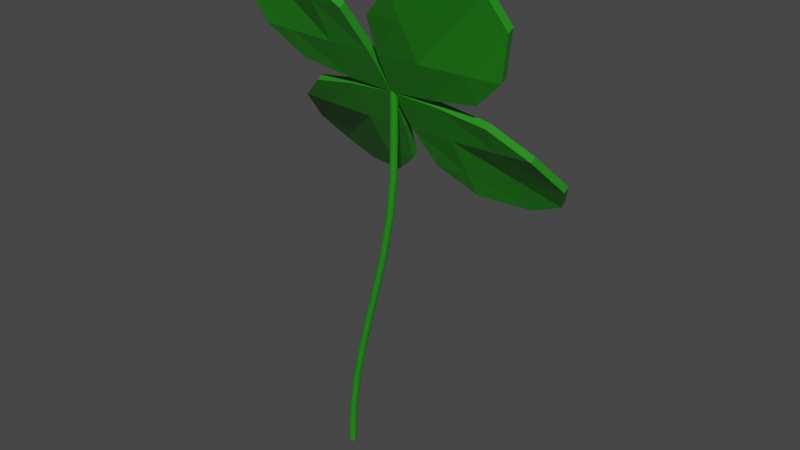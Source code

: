 # Source: Clover.blend  (saved by Blender 2.81.16; exported with 4.5.12 LTS)
import bpy
from mathutils import Matrix  # noqa: F401  (used for matrix-valued properties, if any)

bpy.ops.wm.read_factory_settings(use_empty=True)
scene = bpy.context.scene
scene.name = 'Scene'

# ---- collections
col_collection = bpy.data.collections.new('Collection'); scene.collection.children.link(col_collection)

# ---- materials (node trees are filled in below, after node groups)
mat_material = bpy.data.materials.new('Material')
mat_material.alpha_threshold = 0.0
mat_material.use_transparent_shadow = False
mat_material.line_color = (0.0, 0.0, 0.0, 1.0)

# ---- material node trees
mat_material.use_nodes = True; mat_material.node_tree.nodes.clear()
_N = mat_material.node_tree.nodes; _L = mat_material.node_tree.links
n0 = _N.new('ShaderNodeOutputMaterial'); n0.name = 'Material Output'; n0.location = (300, 300)
n1 = _N.new('ShaderNodeBsdfPrincipled'); n1.name = 'Principled BSDF'; n1.location = (10, 300)
n1.distribution = 'GGX'
n1.subsurface_method = 'BURLEY'
n1.inputs[0].default_value = (0.01745, 0.2462, 0.009549, 1.0)
n1.inputs[2].default_value = 0.4
n1.inputs[3].default_value = 1.45
n1.inputs[27].default_value = (0.0, 0.0, 0.0, 1.0)
n1.inputs[28].default_value = 1.0
_L.new(n1.outputs[0], n0.inputs[0])
n0.is_active_output = True

# ---- world
world_world = bpy.data.worlds.new('World'); scene.world = world_world
world_world.use_nodes = True; world_world.node_tree.nodes.clear()
_N = world_world.node_tree.nodes; _L = world_world.node_tree.links
n0 = _N.new('ShaderNodeOutputWorld'); n0.name = 'World Output'; n0.location = (300, 300)
n1 = _N.new('ShaderNodeBackground'); n1.name = 'Background'; n1.location = (10, 300)
n1.inputs[0].default_value = (0.05088, 0.05088, 0.05088, 1.0)
_L.new(n1.outputs[0], n0.inputs[0])
n0.is_active_output = True
world_world.color = (0.05088, 0.05088, 0.05088)
world_world.use_sun_shadow = False
world_world.sun_shadow_jitter_overblur = 0.0

# ---- meshes
me_cube = bpy.data.meshes.new('Cube')
me_cube.from_pydata([(0.9, 0.9, -4.251), (0.9, 0.9, -6.251), (0.0, 0.0, -1.0), (0.0, 0.0, 1.0), (0.3333, 0.9, 0.2045), (0.6667, 1.0, -2.857), (0.6667, 1.0, -4.857), (0.3333, 0.9, -1.796), (0.3333, 0.03, 1.0), (0.6667, 0.1, 1.0), (0.6667, 0.1, -1.0), (0.3333, 0.03, -1.0), (0.9, 0.3333, -1.796), (1.0, 0.6667, -4.857), (1.0, 0.6667, -2.857), (0.9, 0.3333, 0.2045), (0.1, 0.6667, -1.0), (0.03, 0.3333, -1.0), (0.1, 0.6667, 1.0), (0.03, 0.3333, 1.0), (0.3333, 0.6667, -1.469), (0.3333, 0.3333, -1.0), (0.6667, 0.6667, -4.102), (0.6667, 0.3333, -1.469), (0.6667, 0.6667, -2.102), (0.6667, 0.3333, 0.5306), (0.3333, 0.6667, 0.5306), (0.3333, 0.3333, 1.0)], [(2, 3)], [(6, 5, 0, 1), (27, 19, 3, 8), (9, 15, 25), (23, 12, 10), (15, 9, 10, 12), (17, 21, 11, 2), (21, 23, 10, 11), (17, 2, 11, 8, 3, 19), (8, 11, 10, 9), (25, 27, 8, 9), (7, 4, 5, 6), (5, 4, 26, 24), (24, 26, 27, 25), (0, 5, 24, 14), (14, 24, 25, 15), (18, 26, 4), (16, 17, 19, 18), (7, 6, 22, 20), (20, 22, 23, 21), (16, 7, 20), (16, 20, 21, 17), (6, 1, 13, 22), (22, 13, 12, 23), (1, 0, 14, 13), (13, 14, 15, 12), (16, 18, 4, 7), (26, 18, 19, 27)])
_uv = me_cube.uv_layers.new(name='UVMap')
_uv.uv.foreach_set('vector', [0.375, 0.4583, 0.625, 0.4583, 0.625, 0.5, 0.375, 0.5, 0.7083, 0.5833, 0.75, 0.5833, 0.75, 0.625, 0.7083, 0.625, 0.6667, 0.625, 0.625, 0.5833, 0.6667, 0.5833, 0.3333, 0.5833, 0.375, 0.5833, 0.3333, 0.625, 0.625, 0.5833, 0.6667, 0.625, 0.3333, 0.625, 0.375, 0.5833, 0.25, 0.5833, 0.2917, 0.5833, 0.2917, 0.625, 0.25, 0.625, 0.2917, 0.5833, 0.3333, 0.5833, 0.3333, 0.625, 0.2917, 0.625, 0.25, 0.5833, 0.25, 0.625, 0.2917, 0.625, 0.7083, 0.625, 0.75, 0.625, 0.75, 0.5833, 0.7083, 0.625, 0.2917, 0.625, 0.3333, 0.625, 0.6667, 0.625, 0.6667, 0.5833, 0.7083, 0.5833, 0.7083, 0.625, 0.6667, 0.625, 0.375, 0.4167, 0.625, 0.4167, 0.625, 0.4583, 0.375, 0.4583, 0.6667, 0.5, 0.7083, 0.5, 0.7083, 0.5417, 0.6667, 0.5417, 0.6667, 0.5417, 0.7083, 0.5417, 0.7083, 0.5833, 0.6667, 0.5833, 0.625, 0.5, 0.6667, 0.5, 0.6667, 0.5417, 0.625, 0.5417, 0.625, 0.5417, 0.6667, 0.5417, 0.6667, 0.5833, 0.625, 0.5833, 0.75, 0.5417, 0.7083, 0.5417, 0.7083, 0.5, 0.25, 0.5417, 0.25, 0.5833, 0.75, 0.5833, 0.75, 0.5417, 0.2917, 0.5, 0.3333, 0.5, 0.3333, 0.5417, 0.2917, 0.5417, 0.2917, 0.5417, 0.3333, 0.5417, 0.3333, 0.5833, 0.2917, 0.5833, 0.25, 0.5417, 0.2917, 0.5, 0.2917, 0.5417, 0.25, 0.5417, 0.2917, 0.5417, 0.2917, 0.5833, 0.25, 0.5833, 0.3333, 0.5, 0.375, 0.5, 0.375, 0.5417, 0.3333, 0.5417, 0.3333, 0.5417, 0.375, 0.5417, 0.375, 0.5833, 0.3333, 0.5833, 0.375, 0.5, 0.625, 0.5, 0.625, 0.5417, 0.375, 0.5417, 0.375, 0.5417, 0.625, 0.5417, 0.625, 0.5833, 0.375, 0.5833, 0.25, 0.5417, 0.75, 0.5417, 0.625, 0.4167, 0.375, 0.4167, 0.7083, 0.5417, 0.75, 0.5417, 0.75, 0.5833, 0.7083, 0.5833])
me_cube.materials.append(mat_material)
me_cube.use_remesh_preserve_volume = False
me_cube.use_remesh_preserve_attributes = False
me_cube.use_mirror_vertex_groups = False
me_cube.update()
me_cylinder = bpy.data.meshes.new('Cylinder')
me_cylinder.from_pydata([(-0.5427, 0.035, -1.335), (0.0, 0.035, 1.5), (-0.5358, 0.03433, -1.335), (0.006828, 0.03433, 1.5), (-0.5293, 0.03234, -1.335), (0.01339, 0.03234, 1.5), (-0.5232, 0.0291, -1.335), (0.01944, 0.0291, 1.5), (-0.5179, 0.02475, -1.335), (0.02475, 0.02475, 1.5), (-0.5136, 0.01944, -1.335), (0.0291, 0.01944, 1.5), (-0.5103, 0.01339, -1.335), (0.03234, 0.01339, 1.5), (-0.5083, 0.006828, -1.335), (0.03433, 0.006828, 1.5), (-0.5077, -1.723e-08, -1.335), (0.035, 2.642e-09, 1.5), (-0.5083, -0.006828, -1.335), (0.03433, -0.006828, 1.5), (-0.5103, -0.01339, -1.335), (0.03234, -0.01339, 1.5), (-0.5136, -0.01944, -1.335), (0.0291, -0.01944, 1.5), (-0.5179, -0.02475, -1.335), (0.02475, -0.02475, 1.5), (-0.5232, -0.0291, -1.335), (0.01944, -0.0291, 1.5), (-0.5293, -0.03234, -1.335), (0.01339, -0.03234, 1.5), (-0.5358, -0.03433, -1.335), (0.006828, -0.03433, 1.5), (-0.5427, -0.035, -1.335), (-1.14e-08, -0.035, 1.5), (-0.5495, -0.03433, -1.335), (-0.006828, -0.03433, 1.5), (-0.5561, -0.03234, -1.335), (-0.01339, -0.03234, 1.5), (-0.5621, -0.0291, -1.335), (-0.01944, -0.0291, 1.5), (-0.5674, -0.02475, -1.335), (-0.02475, -0.02475, 1.5), (-0.5718, -0.01944, -1.335), (-0.0291, -0.01944, 1.5), (-0.575, -0.01339, -1.335), (-0.03234, -0.01339, 1.5), (-0.577, -0.006828, -1.335), (-0.03433, -0.006828, 1.5), (-0.5777, 1.393e-08, -1.335), (-0.035, 3.38e-08, 1.5), (-0.577, 0.006828, -1.335), (-0.03433, 0.006828, 1.5), (-0.575, 0.01339, -1.335), (-0.03234, 0.01339, 1.5), (-0.5718, 0.01944, -1.335), (-0.0291, 0.01944, 1.5), (-0.5674, 0.02475, -1.335), (-0.02475, 0.02475, 1.5), (-0.5621, 0.0291, -1.335), (-0.01944, 0.0291, 1.5), (-0.5561, 0.03234, -1.335), (-0.01339, 0.03234, 1.5), (-0.5495, 0.03433, -1.335), (-0.006828, 0.03433, 1.5), (-0.5226, 0.035, -1.041), (-0.469, 0.035, -0.7577), (-0.392, 0.035, -0.481), (-0.3017, 0.035, -0.2084), (-0.2081, 0.035, 0.06316), (-0.1214, 0.035, 0.3368), (-0.05151, 0.035, 0.6156), (-0.008631, 0.035, 0.9026), (0.0, 0.035, 1.2), (0.006828, 0.03433, 1.2), (-0.001803, 0.03433, 0.9026), (-0.04468, 0.03433, 0.6156), (-0.1145, 0.03433, 0.3368), (-0.2013, 0.03433, 0.06316), (-0.2949, 0.03433, -0.2084), (-0.3852, 0.03433, -0.481), (-0.4622, 0.03433, -0.7577), (-0.5157, 0.03433, -1.041), (0.01339, 0.03234, 1.2), (0.004763, 0.03234, 0.9026), (-0.03811, 0.03234, 0.6156), (-0.108, 0.03234, 0.3368), (-0.1947, 0.03234, 0.06316), (-0.2883, 0.03234, -0.2084), (-0.3786, 0.03234, -0.481), (-0.4556, 0.03234, -0.7577), (-0.5092, 0.03234, -1.041), (0.01944, 0.0291, 1.2), (0.01081, 0.0291, 0.9026), (-0.03206, 0.0291, 0.6156), (-0.1019, 0.0291, 0.3368), (-0.1887, 0.0291, 0.06316), (-0.2822, 0.0291, -0.2084), (-0.3726, 0.0291, -0.481), (-0.4495, 0.0291, -0.7577), (-0.5031, 0.0291, -1.041), (0.02475, 0.02475, 1.2), (0.01612, 0.02475, 0.9026), (-0.02676, 0.02475, 0.6156), (-0.09661, 0.02475, 0.3368), (-0.1834, 0.02475, 0.06316), (-0.2769, 0.02475, -0.2084), (-0.3673, 0.02475, -0.481), (-0.4442, 0.02475, -0.7577), (-0.4978, 0.02475, -1.041), (0.0291, 0.01944, 1.2), (0.02047, 0.01944, 0.9026), (-0.02241, 0.01944, 0.6156), (-0.09226, 0.01944, 0.3368), (-0.179, 0.01944, 0.06316), (-0.2726, 0.01944, -0.2084), (-0.3629, 0.01944, -0.481), (-0.4399, 0.01944, -0.7577), (-0.4935, 0.01944, -1.041), (0.03234, 0.01339, 1.2), (0.0237, 0.01339, 0.9026), (-0.01917, 0.01339, 0.6156), (-0.08902, 0.01339, 0.3368), (-0.1758, 0.01339, 0.06316), (-0.2693, 0.01339, -0.2084), (-0.3597, 0.01339, -0.481), (-0.4367, 0.01339, -0.7577), (-0.4902, 0.01339, -1.041), (0.03433, 0.006828, 1.2), (0.0257, 0.006828, 0.9026), (-0.01718, 0.006828, 0.6156), (-0.08703, 0.006828, 0.3368), (-0.1738, 0.006828, 0.06316), (-0.2674, 0.006828, -0.2084), (-0.3577, 0.006828, -0.481), (-0.4347, 0.006828, -0.7577), (-0.4882, 0.006828, -1.041), (0.035, 2.642e-09, 1.2), (0.02637, 2.326e-09, 0.9026), (-0.01651, 7.567e-10, 0.6156), (-0.08636, -1.801e-09, 0.3368), (-0.1731, -4.977e-09, 0.06316), (-0.2667, -8.403e-09, -0.2084), (-0.357, -1.171e-08, -0.481), (-0.434, -1.453e-08, -0.7577), (-0.4876, -1.649e-08, -1.041), (0.03433, -0.006828, 1.2), (0.0257, -0.006828, 0.9026), (-0.01718, -0.006828, 0.6156), (-0.08703, -0.006828, 0.3368), (-0.1738, -0.006828, 0.06316), (-0.2674, -0.006828, -0.2084), (-0.3577, -0.006828, -0.481), (-0.4347, -0.006828, -0.7577), (-0.4882, -0.006828, -1.041), (0.03234, -0.01339, 1.2), (0.0237, -0.01339, 0.9026), (-0.01917, -0.01339, 0.6156), (-0.08902, -0.01339, 0.3368), (-0.1758, -0.01339, 0.06316), (-0.2693, -0.01339, -0.2084), (-0.3597, -0.01339, -0.481), (-0.4367, -0.01339, -0.7577), (-0.4902, -0.01339, -1.041), (0.0291, -0.01944, 1.2), (0.02047, -0.01944, 0.9026), (-0.02241, -0.01944, 0.6156), (-0.09226, -0.01944, 0.3368), (-0.179, -0.01944, 0.06316), (-0.2726, -0.01944, -0.2084), (-0.3629, -0.01944, -0.481), (-0.4399, -0.01944, -0.7577), (-0.4935, -0.01944, -1.041), (0.02475, -0.02475, 1.2), (0.01612, -0.02475, 0.9026), (-0.02676, -0.02475, 0.6156), (-0.09661, -0.02475, 0.3368), (-0.1834, -0.02475, 0.06316), (-0.2769, -0.02475, -0.2084), (-0.3673, -0.02475, -0.481), (-0.4442, -0.02475, -0.7577), (-0.4978, -0.02475, -1.041), (0.01944, -0.0291, 1.2), (0.01081, -0.0291, 0.9026), (-0.03206, -0.0291, 0.6156), (-0.1019, -0.0291, 0.3368), (-0.1887, -0.0291, 0.06316), (-0.2822, -0.0291, -0.2084), (-0.3726, -0.0291, -0.481), (-0.4495, -0.0291, -0.7577), (-0.5031, -0.0291, -1.041), (0.01339, -0.03234, 1.2), (0.004763, -0.03234, 0.9026), (-0.03811, -0.03234, 0.6156), (-0.108, -0.03234, 0.3368), (-0.1947, -0.03234, 0.06316), (-0.2883, -0.03234, -0.2084), (-0.3786, -0.03234, -0.481), (-0.4556, -0.03234, -0.7577), (-0.5092, -0.03234, -1.041), (0.006828, -0.03433, 1.2), (-0.001803, -0.03433, 0.9026), (-0.04468, -0.03433, 0.6156), (-0.1145, -0.03433, 0.3368), (-0.2013, -0.03433, 0.06316), (-0.2949, -0.03433, -0.2084), (-0.3852, -0.03433, -0.481), (-0.4622, -0.03433, -0.7577), (-0.5157, -0.03433, -1.041), (-1.14e-08, -0.035, 1.2), (-0.008631, -0.035, 0.9026), (-0.05151, -0.035, 0.6156), (-0.1214, -0.035, 0.3368), (-0.2081, -0.035, 0.06316), (-0.3017, -0.035, -0.2084), (-0.392, -0.035, -0.481), (-0.469, -0.035, -0.7577), (-0.5226, -0.035, -1.041), (-0.006828, -0.03433, 1.2), (-0.01546, -0.03433, 0.9026), (-0.05834, -0.03433, 0.6156), (-0.1282, -0.03433, 0.3368), (-0.2149, -0.03433, 0.06316), (-0.3085, -0.03433, -0.2084), (-0.3988, -0.03433, -0.481), (-0.4758, -0.03433, -0.7577), (-0.5294, -0.03433, -1.041), (-0.01339, -0.03234, 1.2), (-0.02203, -0.03234, 0.9026), (-0.0649, -0.03234, 0.6156), (-0.1348, -0.03234, 0.3368), (-0.2215, -0.03234, 0.06316), (-0.3151, -0.03234, -0.2084), (-0.4054, -0.03234, -0.481), (-0.4824, -0.03234, -0.7577), (-0.536, -0.03234, -1.041), (-0.01944, -0.0291, 1.2), (-0.02808, -0.0291, 0.9026), (-0.07095, -0.0291, 0.6156), (-0.1408, -0.0291, 0.3368), (-0.2276, -0.0291, 0.06316), (-0.3211, -0.0291, -0.2084), (-0.4114, -0.0291, -0.481), (-0.4884, -0.0291, -0.7577), (-0.542, -0.0291, -1.041), (-0.02475, -0.02475, 1.2), (-0.03338, -0.02475, 0.9026), (-0.07626, -0.02475, 0.6156), (-0.1461, -0.02475, 0.3368), (-0.2329, -0.02475, 0.06316), (-0.3264, -0.02475, -0.2084), (-0.4167, -0.02475, -0.481), (-0.4937, -0.02475, -0.7577), (-0.5473, -0.02475, -1.041), (-0.0291, -0.01944, 1.2), (-0.03773, -0.01944, 0.9026), (-0.08061, -0.01944, 0.6156), (-0.1505, -0.01944, 0.3368), (-0.2372, -0.01944, 0.06316), (-0.3308, -0.01944, -0.2084), (-0.4211, -0.01944, -0.481), (-0.4981, -0.01944, -0.7577), (-0.5517, -0.01944, -1.041), (-0.03234, -0.01339, 1.2), (-0.04097, -0.01339, 0.9026), (-0.08384, -0.01339, 0.6156), (-0.1537, -0.01339, 0.3368), (-0.2404, -0.01339, 0.06316), (-0.334, -0.01339, -0.2084), (-0.4243, -0.01339, -0.481), (-0.5013, -0.01339, -0.7577), (-0.5549, -0.01339, -1.041), (-0.03433, -0.006828, 1.2), (-0.04296, -0.006828, 0.9026), (-0.08583, -0.006828, 0.6156), (-0.1557, -0.006828, 0.3368), (-0.2424, -0.006828, 0.06316), (-0.336, -0.006828, -0.2084), (-0.4263, -0.006828, -0.481), (-0.5033, -0.006828, -0.7577), (-0.5569, -0.006828, -1.041), (-0.035, 3.38e-08, 1.2), (-0.04363, 3.348e-08, 0.9026), (-0.08651, 3.191e-08, 0.6156), (-0.1564, 2.935e-08, 0.3368), (-0.2431, 2.618e-08, 0.06316), (-0.3367, 2.275e-08, -0.2084), (-0.427, 1.944e-08, -0.481), (-0.504, 1.663e-08, -0.7577), (-0.5576, 1.466e-08, -1.041), (-0.03433, 0.006828, 1.2), (-0.04296, 0.006828, 0.9026), (-0.08583, 0.006828, 0.6156), (-0.1557, 0.006828, 0.3368), (-0.2424, 0.006828, 0.06316), (-0.336, 0.006828, -0.2084), (-0.4263, 0.006828, -0.481), (-0.5033, 0.006828, -0.7577), (-0.5569, 0.006828, -1.041), (-0.03234, 0.01339, 1.2), (-0.04097, 0.01339, 0.9026), (-0.08384, 0.01339, 0.6156), (-0.1537, 0.01339, 0.3368), (-0.2404, 0.01339, 0.06316), (-0.334, 0.01339, -0.2084), (-0.4243, 0.01339, -0.481), (-0.5013, 0.01339, -0.7577), (-0.5549, 0.01339, -1.041), (-0.0291, 0.01944, 1.2), (-0.03773, 0.01944, 0.9026), (-0.08061, 0.01944, 0.6156), (-0.1505, 0.01944, 0.3368), (-0.2372, 0.01944, 0.06316), (-0.3308, 0.01944, -0.2084), (-0.4211, 0.01944, -0.481), (-0.4981, 0.01944, -0.7577), (-0.5517, 0.01944, -1.041), (-0.02475, 0.02475, 1.2), (-0.03338, 0.02475, 0.9026), (-0.07626, 0.02475, 0.6156), (-0.1461, 0.02475, 0.3368), (-0.2329, 0.02475, 0.06316), (-0.3264, 0.02475, -0.2084), (-0.4167, 0.02475, -0.481), (-0.4937, 0.02475, -0.7577), (-0.5473, 0.02475, -1.041), (-0.01944, 0.0291, 1.2), (-0.02808, 0.0291, 0.9026), (-0.07095, 0.0291, 0.6156), (-0.1408, 0.0291, 0.3368), (-0.2276, 0.0291, 0.06316), (-0.3211, 0.0291, -0.2084), (-0.4114, 0.0291, -0.481), (-0.4884, 0.0291, -0.7577), (-0.542, 0.0291, -1.041), (-0.01339, 0.03234, 1.2), (-0.02203, 0.03234, 0.9026), (-0.0649, 0.03234, 0.6156), (-0.1348, 0.03234, 0.3368), (-0.2215, 0.03234, 0.06316), (-0.3151, 0.03234, -0.2084), (-0.4054, 0.03234, -0.481), (-0.4824, 0.03234, -0.7577), (-0.536, 0.03234, -1.041), (-0.006828, 0.03433, 1.2), (-0.01546, 0.03433, 0.9026), (-0.05834, 0.03433, 0.6156), (-0.1282, 0.03433, 0.3368), (-0.2149, 0.03433, 0.06316), (-0.3085, 0.03433, -0.2084), (-0.3988, 0.03433, -0.481), (-0.4758, 0.03433, -0.7577), (-0.5294, 0.03433, -1.041)], [], [(72, 1, 3, 73), (73, 3, 5, 82), (82, 5, 7, 91), (91, 7, 9, 100), (100, 9, 11, 109), (109, 11, 13, 118), (118, 13, 15, 127), (127, 15, 17, 136), (136, 17, 19, 145), (145, 19, 21, 154), (154, 21, 23, 163), (163, 23, 25, 172), (172, 25, 27, 181), (181, 27, 29, 190), (190, 29, 31, 199), (199, 31, 33, 208), (208, 33, 35, 217), (217, 35, 37, 226), (226, 37, 39, 235), (235, 39, 41, 244), (244, 41, 43, 253), (253, 43, 45, 262), (262, 45, 47, 271), (271, 47, 49, 280), (280, 49, 51, 289), (289, 51, 53, 298), (298, 53, 55, 307), (307, 55, 57, 316), (316, 57, 59, 325), (325, 59, 61, 334), (3, 1, 63, 61, 59, 57, 55, 53, 51, 49, 47, 45, 43, 41, 39, 37, 35, 33, 31, 29, 27, 25, 23, 21, 19, 17, 15, 13, 11, 9, 7, 5), (334, 61, 63, 343), (343, 63, 1, 72), (0, 2, 4, 6, 8, 10, 12, 14, 16, 18, 20, 22, 24, 26, 28, 30, 32, 34, 36, 38, 40, 42, 44, 46, 48, 50, 52, 54, 56, 58, 60, 62), (62, 351, 64, 0), (351, 350, 65, 64), (350, 349, 66, 65), (349, 348, 67, 66), (348, 347, 68, 67), (347, 346, 69, 68), (346, 345, 70, 69), (345, 344, 71, 70), (344, 343, 72, 71), (60, 342, 351, 62), (342, 341, 350, 351), (341, 340, 349, 350), (340, 339, 348, 349), (339, 338, 347, 348), (338, 337, 346, 347), (337, 336, 345, 346), (336, 335, 344, 345), (335, 334, 343, 344), (58, 333, 342, 60), (333, 332, 341, 342), (332, 331, 340, 341), (331, 330, 339, 340), (330, 329, 338, 339), (329, 328, 337, 338), (328, 327, 336, 337), (327, 326, 335, 336), (326, 325, 334, 335), (56, 324, 333, 58), (324, 323, 332, 333), (323, 322, 331, 332), (322, 321, 330, 331), (321, 320, 329, 330), (320, 319, 328, 329), (319, 318, 327, 328), (318, 317, 326, 327), (317, 316, 325, 326), (54, 315, 324, 56), (315, 314, 323, 324), (314, 313, 322, 323), (313, 312, 321, 322), (312, 311, 320, 321), (311, 310, 319, 320), (310, 309, 318, 319), (309, 308, 317, 318), (308, 307, 316, 317), (52, 306, 315, 54), (306, 305, 314, 315), (305, 304, 313, 314), (304, 303, 312, 313), (303, 302, 311, 312), (302, 301, 310, 311), (301, 300, 309, 310), (300, 299, 308, 309), (299, 298, 307, 308), (50, 297, 306, 52), (297, 296, 305, 306), (296, 295, 304, 305), (295, 294, 303, 304), (294, 293, 302, 303), (293, 292, 301, 302), (292, 291, 300, 301), (291, 290, 299, 300), (290, 289, 298, 299), (48, 288, 297, 50), (288, 287, 296, 297), (287, 286, 295, 296), (286, 285, 294, 295), (285, 284, 293, 294), (284, 283, 292, 293), (283, 282, 291, 292), (282, 281, 290, 291), (281, 280, 289, 290), (46, 279, 288, 48), (279, 278, 287, 288), (278, 277, 286, 287), (277, 276, 285, 286), (276, 275, 284, 285), (275, 274, 283, 284), (274, 273, 282, 283), (273, 272, 281, 282), (272, 271, 280, 281), (44, 270, 279, 46), (270, 269, 278, 279), (269, 268, 277, 278), (268, 267, 276, 277), (267, 266, 275, 276), (266, 265, 274, 275), (265, 264, 273, 274), (264, 263, 272, 273), (263, 262, 271, 272), (42, 261, 270, 44), (261, 260, 269, 270), (260, 259, 268, 269), (259, 258, 267, 268), (258, 257, 266, 267), (257, 256, 265, 266), (256, 255, 264, 265), (255, 254, 263, 264), (254, 253, 262, 263), (40, 252, 261, 42), (252, 251, 260, 261), (251, 250, 259, 260), (250, 249, 258, 259), (249, 248, 257, 258), (248, 247, 256, 257), (247, 246, 255, 256), (246, 245, 254, 255), (245, 244, 253, 254), (38, 243, 252, 40), (243, 242, 251, 252), (242, 241, 250, 251), (241, 240, 249, 250), (240, 239, 248, 249), (239, 238, 247, 248), (238, 237, 246, 247), (237, 236, 245, 246), (236, 235, 244, 245), (36, 234, 243, 38), (234, 233, 242, 243), (233, 232, 241, 242), (232, 231, 240, 241), (231, 230, 239, 240), (230, 229, 238, 239), (229, 228, 237, 238), (228, 227, 236, 237), (227, 226, 235, 236), (34, 225, 234, 36), (225, 224, 233, 234), (224, 223, 232, 233), (223, 222, 231, 232), (222, 221, 230, 231), (221, 220, 229, 230), (220, 219, 228, 229), (219, 218, 227, 228), (218, 217, 226, 227), (32, 216, 225, 34), (216, 215, 224, 225), (215, 214, 223, 224), (214, 213, 222, 223), (213, 212, 221, 222), (212, 211, 220, 221), (211, 210, 219, 220), (210, 209, 218, 219), (209, 208, 217, 218), (30, 207, 216, 32), (207, 206, 215, 216), (206, 205, 214, 215), (205, 204, 213, 214), (204, 203, 212, 213), (203, 202, 211, 212), (202, 201, 210, 211), (201, 200, 209, 210), (200, 199, 208, 209), (28, 198, 207, 30), (198, 197, 206, 207), (197, 196, 205, 206), (196, 195, 204, 205), (195, 194, 203, 204), (194, 193, 202, 203), (193, 192, 201, 202), (192, 191, 200, 201), (191, 190, 199, 200), (26, 189, 198, 28), (189, 188, 197, 198), (188, 187, 196, 197), (187, 186, 195, 196), (186, 185, 194, 195), (185, 184, 193, 194), (184, 183, 192, 193), (183, 182, 191, 192), (182, 181, 190, 191), (24, 180, 189, 26), (180, 179, 188, 189), (179, 178, 187, 188), (178, 177, 186, 187), (177, 176, 185, 186), (176, 175, 184, 185), (175, 174, 183, 184), (174, 173, 182, 183), (173, 172, 181, 182), (22, 171, 180, 24), (171, 170, 179, 180), (170, 169, 178, 179), (169, 168, 177, 178), (168, 167, 176, 177), (167, 166, 175, 176), (166, 165, 174, 175), (165, 164, 173, 174), (164, 163, 172, 173), (20, 162, 171, 22), (162, 161, 170, 171), (161, 160, 169, 170), (160, 159, 168, 169), (159, 158, 167, 168), (158, 157, 166, 167), (157, 156, 165, 166), (156, 155, 164, 165), (155, 154, 163, 164), (18, 153, 162, 20), (153, 152, 161, 162), (152, 151, 160, 161), (151, 150, 159, 160), (150, 149, 158, 159), (149, 148, 157, 158), (148, 147, 156, 157), (147, 146, 155, 156), (146, 145, 154, 155), (16, 144, 153, 18), (144, 143, 152, 153), (143, 142, 151, 152), (142, 141, 150, 151), (141, 140, 149, 150), (140, 139, 148, 149), (139, 138, 147, 148), (138, 137, 146, 147), (137, 136, 145, 146), (14, 135, 144, 16), (135, 134, 143, 144), (134, 133, 142, 143), (133, 132, 141, 142), (132, 131, 140, 141), (131, 130, 139, 140), (130, 129, 138, 139), (129, 128, 137, 138), (128, 127, 136, 137), (12, 126, 135, 14), (126, 125, 134, 135), (125, 124, 133, 134), (124, 123, 132, 133), (123, 122, 131, 132), (122, 121, 130, 131), (121, 120, 129, 130), (120, 119, 128, 129), (119, 118, 127, 128), (10, 117, 126, 12), (117, 116, 125, 126), (116, 115, 124, 125), (115, 114, 123, 124), (114, 113, 122, 123), (113, 112, 121, 122), (112, 111, 120, 121), (111, 110, 119, 120), (110, 109, 118, 119), (8, 108, 117, 10), (108, 107, 116, 117), (107, 106, 115, 116), (106, 105, 114, 115), (105, 104, 113, 114), (104, 103, 112, 113), (103, 102, 111, 112), (102, 101, 110, 111), (101, 100, 109, 110), (6, 99, 108, 8), (99, 98, 107, 108), (98, 97, 106, 107), (97, 96, 105, 106), (96, 95, 104, 105), (95, 94, 103, 104), (94, 93, 102, 103), (93, 92, 101, 102), (92, 91, 100, 101), (4, 90, 99, 6), (90, 89, 98, 99), (89, 88, 97, 98), (88, 87, 96, 97), (87, 86, 95, 96), (86, 85, 94, 95), (85, 84, 93, 94), (84, 83, 92, 93), (83, 82, 91, 92), (2, 81, 90, 4), (81, 80, 89, 90), (80, 79, 88, 89), (79, 78, 87, 88), (78, 77, 86, 87), (77, 76, 85, 86), (76, 75, 84, 85), (75, 74, 83, 84), (74, 73, 82, 83), (0, 64, 81, 2), (64, 65, 80, 81), (65, 66, 79, 80), (66, 67, 78, 79), (67, 68, 77, 78), (68, 69, 76, 77), (69, 70, 75, 76), (70, 71, 74, 75), (71, 72, 73, 74)])
_uv = me_cylinder.uv_layers.new(name='UVMap')
_uv.uv.foreach_set('vector', [1.0, 0.95, 1.0, 1.0, 0.9688, 1.0, 0.9688, 0.95, 0.9688, 0.95, 0.9688, 1.0, 0.9375, 1.0, 0.9375, 0.95, 0.9375, 0.95, 0.9375, 1.0, 0.9062, 1.0, 0.9062, 0.95, 0.9062, 0.95, 0.9062, 1.0, 0.875, 1.0, 0.875, 0.95, 0.875, 0.95, 0.875, 1.0, 0.8438, 1.0, 0.8438, 0.95, 0.8438, 0.95, 0.8438, 1.0, 0.8125, 1.0, 0.8125, 0.95, 0.8125, 0.95, 0.8125, 1.0, 0.7812, 1.0, 0.7812, 0.95, 0.7812, 0.95, 0.7812, 1.0, 0.75, 1.0, 0.75, 0.95, 0.75, 0.95, 0.75, 1.0, 0.7188, 1.0, 0.7187, 0.95, 0.7187, 0.95, 0.7188, 1.0, 0.6875, 1.0, 0.6875, 0.95, 0.6875, 0.95, 0.6875, 1.0, 0.6562, 1.0, 0.6562, 0.95, 0.6562, 0.95, 0.6562, 1.0, 0.625, 1.0, 0.625, 0.95, 0.625, 0.95, 0.625, 1.0, 0.5938, 1.0, 0.5938, 0.95, 0.5938, 0.95, 0.5938, 1.0, 0.5625, 1.0, 0.5625, 0.95, 0.5625, 0.95, 0.5625, 1.0, 0.5312, 1.0, 0.5312, 0.95, 0.5312, 0.95, 0.5312, 1.0, 0.5, 1.0, 0.5, 0.95, 0.5, 0.95, 0.5, 1.0, 0.4688, 1.0, 0.4688, 0.95, 0.4688, 0.95, 0.4688, 1.0, 0.4375, 1.0, 0.4375, 0.95, 0.4375, 0.95, 0.4375, 1.0, 0.4062, 1.0, 0.4062, 0.95, 0.4062, 0.95, 0.4062, 1.0, 0.375, 1.0, 0.375, 0.95, 0.375, 0.95, 0.375, 1.0, 0.3438, 1.0, 0.3438, 0.95, 0.3438, 0.95, 0.3438, 1.0, 0.3125, 1.0, 0.3125, 0.95, 0.3125, 0.95, 0.3125, 1.0, 0.2812, 1.0, 0.2812, 0.95, 0.2812, 0.95, 0.2812, 1.0, 0.25, 1.0, 0.25, 0.95, 0.25, 0.95, 0.25, 1.0, 0.2188, 1.0, 0.2188, 0.95, 0.2188, 0.95, 0.2188, 1.0, 0.1875, 1.0, 0.1875, 0.95, 0.1875, 0.95, 0.1875, 1.0, 0.1562, 1.0, 0.1562, 0.95, 0.1562, 0.95, 0.1562, 1.0, 0.125, 1.0, 0.125, 0.95, 0.125, 0.95, 0.125, 1.0, 0.09375, 1.0, 0.09375, 0.95, 0.09375, 0.95, 0.09375, 1.0, 0.0625, 1.0, 0.0625, 0.95, 0.2968, 0.4854, 0.25, 0.49, 0.2032, 0.4854, 0.1582, 0.4717, 0.1167, 0.4496, 0.08029, 0.4197, 0.05045, 0.3833, 0.02827, 0.3418, 0.01461, 0.2968, 0.01, 0.25, 0.01461, 0.2032, 0.02827, 0.1582, 0.05045, 0.1167, 0.08029, 0.08029, 0.1167, 0.05045, 0.1582, 0.02827, 0.2032, 0.01461, 0.25, 0.01, 0.2968, 0.01461, 0.3418, 0.02827, 0.3833, 0.05045, 0.4197, 0.08029, 0.4496, 0.1167, 0.4717, 0.1582, 0.4854, 0.2032, 0.49, 0.25, 0.4854, 0.2968, 0.4717, 0.3418, 0.4496, 0.3833, 0.4197, 0.4197, 0.3833, 0.4496, 0.3418, 0.4717, 0.0625, 0.95, 0.0625, 1.0, 0.03125, 1.0, 0.03125, 0.95, 0.03125, 0.95, 0.03125, 1.0, 0.0, 1.0, 0.0, 0.95, 0.75, 0.49, 0.7968, 0.4854, 0.8418, 0.4717, 0.8833, 0.4496, 0.9197, 0.4197, 0.9496, 0.3833, 0.9717, 0.3418, 0.9854, 0.2968, 0.99, 0.25, 0.9854, 0.2032, 0.9717, 0.1582, 0.9496, 0.1167, 0.9197, 0.08029, 0.8833, 0.05045, 0.8418, 0.02827, 0.7968, 0.01461, 0.75, 0.01, 0.7032, 0.01461, 0.6582, 0.02827, 0.6167, 0.05045, 0.5803, 0.08029, 0.5504, 0.1167, 0.5283, 0.1582, 0.5146, 0.2032, 0.51, 0.25, 0.5146, 0.2968, 0.5283, 0.3418, 0.5504, 0.3833, 0.5803, 0.4197, 0.6167, 0.4496, 0.6582, 0.4717, 0.7032, 0.4854, 0.03125, 0.5, 0.03125, 0.55, 0.0, 0.55, 0.0, 0.5, 0.03125, 0.55, 0.03125, 0.6, 0.0, 0.6, 0.0, 0.55, 0.03125, 0.6, 0.03125, 0.65, 0.0, 0.65, 0.0, 0.6, 0.03125, 0.65, 0.03125, 0.7, 0.0, 0.7, 0.0, 0.65, 0.03125, 0.7, 0.03125, 0.75, 0.0, 0.75, 0.0, 0.7, 0.03125, 0.75, 0.03125, 0.8, 0.0, 0.8, 0.0, 0.75, 0.03125, 0.8, 0.03125, 0.85, 0.0, 0.85, 0.0, 0.8, 0.03125, 0.85, 0.03125, 0.9, 0.0, 0.9, 0.0, 0.85, 0.03125, 0.9, 0.03125, 0.95, 0.0, 0.95, 0.0, 0.9, 0.0625, 0.5, 0.0625, 0.55, 0.03125, 0.55, 0.03125, 0.5, 0.0625, 0.55, 0.0625, 0.6, 0.03125, 0.6, 0.03125, 0.55, 0.0625, 0.6, 0.0625, 0.65, 0.03125, 0.65, 0.03125, 0.6, 0.0625, 0.65, 0.0625, 0.7, 0.03125, 0.7, 0.03125, 0.65, 0.0625, 0.7, 0.0625, 0.75, 0.03125, 0.75, 0.03125, 0.7, 0.0625, 0.75, 0.0625, 0.8, 0.03125, 0.8, 0.03125, 0.75, 0.0625, 0.8, 0.0625, 0.85, 0.03125, 0.85, 0.03125, 0.8, 0.0625, 0.85, 0.0625, 0.9, 0.03125, 0.9, 0.03125, 0.85, 0.0625, 0.9, 0.0625, 0.95, 0.03125, 0.95, 0.03125, 0.9, 0.09375, 0.5, 0.09375, 0.55, 0.0625, 0.55, 0.0625, 0.5, 0.09375, 0.55, 0.09375, 0.6, 0.0625, 0.6, 0.0625, 0.55, 0.09375, 0.6, 0.09375, 0.65, 0.0625, 0.65, 0.0625, 0.6, 0.09375, 0.65, 0.09375, 0.7, 0.0625, 0.7, 0.0625, 0.65, 0.09375, 0.7, 0.09375, 0.75, 0.0625, 0.75, 0.0625, 0.7, 0.09375, 0.75, 0.09375, 0.8, 0.0625, 0.8, 0.0625, 0.75, 0.09375, 0.8, 0.09375, 0.85, 0.0625, 0.85, 0.0625, 0.8, 0.09375, 0.85, 0.09375, 0.9, 0.0625, 0.9, 0.0625, 0.85, 0.09375, 0.9, 0.09375, 0.95, 0.0625, 0.95, 0.0625, 0.9, 0.125, 0.5, 0.125, 0.55, 0.09375, 0.55, 0.09375, 0.5, 0.125, 0.55, 0.125, 0.6, 0.09375, 0.6, 0.09375, 0.55, 0.125, 0.6, 0.125, 0.65, 0.09375, 0.65, 0.09375, 0.6, 0.125, 0.65, 0.125, 0.7, 0.09375, 0.7, 0.09375, 0.65, 0.125, 0.7, 0.125, 0.75, 0.09375, 0.75, 0.09375, 0.7, 0.125, 0.75, 0.125, 0.8, 0.09375, 0.8, 0.09375, 0.75, 0.125, 0.8, 0.125, 0.85, 0.09375, 0.85, 0.09375, 0.8, 0.125, 0.85, 0.125, 0.9, 0.09375, 0.9, 0.09375, 0.85, 0.125, 0.9, 0.125, 0.95, 0.09375, 0.95, 0.09375, 0.9, 0.1562, 0.5, 0.1562, 0.55, 0.125, 0.55, 0.125, 0.5, 0.1562, 0.55, 0.1562, 0.6, 0.125, 0.6, 0.125, 0.55, 0.1562, 0.6, 0.1562, 0.65, 0.125, 0.65, 0.125, 0.6, 0.1562, 0.65, 0.1562, 0.7, 0.125, 0.7, 0.125, 0.65, 0.1562, 0.7, 0.1562, 0.75, 0.125, 0.75, 0.125, 0.7, 0.1562, 0.75, 0.1562, 0.8, 0.125, 0.8, 0.125, 0.75, 0.1562, 0.8, 0.1562, 0.85, 0.125, 0.85, 0.125, 0.8, 0.1562, 0.85, 0.1562, 0.9, 0.125, 0.9, 0.125, 0.85, 0.1562, 0.9, 0.1562, 0.95, 0.125, 0.95, 0.125, 0.9, 0.1875, 0.5, 0.1875, 0.55, 0.1562, 0.55, 0.1562, 0.5, 0.1875, 0.55, 0.1875, 0.6, 0.1562, 0.6, 0.1562, 0.55, 0.1875, 0.6, 0.1875, 0.65, 0.1562, 0.65, 0.1562, 0.6, 0.1875, 0.65, 0.1875, 0.7, 0.1562, 0.7, 0.1562, 0.65, 0.1875, 0.7, 0.1875, 0.75, 0.1562, 0.75, 0.1562, 0.7, 0.1875, 0.75, 0.1875, 0.8, 0.1562, 0.8, 0.1562, 0.75, 0.1875, 0.8, 0.1875, 0.85, 0.1562, 0.85, 0.1562, 0.8, 0.1875, 0.85, 0.1875, 0.9, 0.1562, 0.9, 0.1562, 0.85, 0.1875, 0.9, 0.1875, 0.95, 0.1562, 0.95, 0.1562, 0.9, 0.2188, 0.5, 0.2188, 0.55, 0.1875, 0.55, 0.1875, 0.5, 0.2188, 0.55, 0.2188, 0.6, 0.1875, 0.6, 0.1875, 0.55, 0.2188, 0.6, 0.2188, 0.65, 0.1875, 0.65, 0.1875, 0.6, 0.2188, 0.65, 0.2188, 0.7, 0.1875, 0.7, 0.1875, 0.65, 0.2188, 0.7, 0.2188, 0.75, 0.1875, 0.75, 0.1875, 0.7, 0.2188, 0.75, 0.2188, 0.8, 0.1875, 0.8, 0.1875, 0.75, 0.2188, 0.8, 0.2188, 0.85, 0.1875, 0.85, 0.1875, 0.8, 0.2188, 0.85, 0.2188, 0.9, 0.1875, 0.9, 0.1875, 0.85, 0.2188, 0.9, 0.2188, 0.95, 0.1875, 0.95, 0.1875, 0.9, 0.25, 0.5, 0.25, 0.55, 0.2188, 0.55, 0.2188, 0.5, 0.25, 0.55, 0.25, 0.6, 0.2188, 0.6, 0.2188, 0.55, 0.25, 0.6, 0.25, 0.65, 0.2188, 0.65, 0.2188, 0.6, 0.25, 0.65, 0.25, 0.7, 0.2188, 0.7, 0.2188, 0.65, 0.25, 0.7, 0.25, 0.75, 0.2188, 0.75, 0.2188, 0.7, 0.25, 0.75, 0.25, 0.8, 0.2188, 0.8, 0.2188, 0.75, 0.25, 0.8, 0.25, 0.85, 0.2188, 0.85, 0.2188, 0.8, 0.25, 0.85, 0.25, 0.9, 0.2188, 0.9, 0.2188, 0.85, 0.25, 0.9, 0.25, 0.95, 0.2188, 0.95, 0.2188, 0.9, 0.2812, 0.5, 0.2812, 0.55, 0.25, 0.55, 0.25, 0.5, 0.2812, 0.55, 0.2812, 0.6, 0.25, 0.6, 0.25, 0.55, 0.2812, 0.6, 0.2812, 0.65, 0.25, 0.65, 0.25, 0.6, 0.2812, 0.65, 0.2812, 0.7, 0.25, 0.7, 0.25, 0.65, 0.2812, 0.7, 0.2812, 0.75, 0.25, 0.75, 0.25, 0.7, 0.2812, 0.75, 0.2812, 0.8, 0.25, 0.8, 0.25, 0.75, 0.2812, 0.8, 0.2812, 0.85, 0.25, 0.85, 0.25, 0.8, 0.2812, 0.85, 0.2812, 0.9, 0.25, 0.9, 0.25, 0.85, 0.2812, 0.9, 0.2812, 0.95, 0.25, 0.95, 0.25, 0.9, 0.3125, 0.5, 0.3125, 0.55, 0.2812, 0.55, 0.2812, 0.5, 0.3125, 0.55, 0.3125, 0.6, 0.2812, 0.6, 0.2812, 0.55, 0.3125, 0.6, 0.3125, 0.65, 0.2812, 0.65, 0.2812, 0.6, 0.3125, 0.65, 0.3125, 0.7, 0.2812, 0.7, 0.2812, 0.65, 0.3125, 0.7, 0.3125, 0.75, 0.2812, 0.75, 0.2812, 0.7, 0.3125, 0.75, 0.3125, 0.8, 0.2812, 0.8, 0.2812, 0.75, 0.3125, 0.8, 0.3125, 0.85, 0.2812, 0.85, 0.2812, 0.8, 0.3125, 0.85, 0.3125, 0.9, 0.2812, 0.9, 0.2812, 0.85, 0.3125, 0.9, 0.3125, 0.95, 0.2812, 0.95, 0.2812, 0.9, 0.3438, 0.5, 0.3438, 0.55, 0.3125, 0.55, 0.3125, 0.5, 0.3438, 0.55, 0.3437, 0.6, 0.3125, 0.6, 0.3125, 0.55, 0.3437, 0.6, 0.3437, 0.65, 0.3125, 0.65, 0.3125, 0.6, 0.3437, 0.65, 0.3437, 0.7, 0.3125, 0.7, 0.3125, 0.65, 0.3437, 0.7, 0.3437, 0.75, 0.3125, 0.75, 0.3125, 0.7, 0.3437, 0.75, 0.3438, 0.8, 0.3125, 0.8, 0.3125, 0.75, 0.3438, 0.8, 0.3438, 0.85, 0.3125, 0.85, 0.3125, 0.8, 0.3438, 0.85, 0.3438, 0.9, 0.3125, 0.9, 0.3125, 0.85, 0.3438, 0.9, 0.3438, 0.95, 0.3125, 0.95, 0.3125, 0.9, 0.375, 0.5, 0.375, 0.55, 0.3438, 0.55, 0.3438, 0.5, 0.375, 0.55, 0.375, 0.6, 0.3437, 0.6, 0.3438, 0.55, 0.375, 0.6, 0.375, 0.65, 0.3437, 0.65, 0.3437, 0.6, 0.375, 0.65, 0.375, 0.7, 0.3437, 0.7, 0.3437, 0.65, 0.375, 0.7, 0.375, 0.75, 0.3437, 0.75, 0.3437, 0.7, 0.375, 0.75, 0.375, 0.8, 0.3438, 0.8, 0.3437, 0.75, 0.375, 0.8, 0.375, 0.85, 0.3438, 0.85, 0.3438, 0.8, 0.375, 0.85, 0.375, 0.9, 0.3438, 0.9, 0.3438, 0.85, 0.375, 0.9, 0.375, 0.95, 0.3438, 0.95, 0.3438, 0.9, 0.4062, 0.5, 0.4062, 0.55, 0.375, 0.55, 0.375, 0.5, 0.4062, 0.55, 0.4062, 0.6, 0.375, 0.6, 0.375, 0.55, 0.4062, 0.6, 0.4063, 0.65, 0.375, 0.65, 0.375, 0.6, 0.4063, 0.65, 0.4063, 0.7, 0.375, 0.7, 0.375, 0.65, 0.4063, 0.7, 0.4062, 0.75, 0.375, 0.75, 0.375, 0.7, 0.4062, 0.75, 0.4062, 0.8, 0.375, 0.8, 0.375, 0.75, 0.4062, 0.8, 0.4062, 0.85, 0.375, 0.85, 0.375, 0.8, 0.4062, 0.85, 0.4062, 0.9, 0.375, 0.9, 0.375, 0.85, 0.4062, 0.9, 0.4062, 0.95, 0.375, 0.95, 0.375, 0.9, 0.4375, 0.5, 0.4375, 0.55, 0.4062, 0.55, 0.4062, 0.5, 0.4375, 0.55, 0.4375, 0.6, 0.4062, 0.6, 0.4062, 0.55, 0.4375, 0.6, 0.4375, 0.65, 0.4063, 0.65, 0.4062, 0.6, 0.4375, 0.65, 0.4375, 0.7, 0.4063, 0.7, 0.4063, 0.65, 0.4375, 0.7, 0.4375, 0.75, 0.4062, 0.75, 0.4063, 0.7, 0.4375, 0.75, 0.4375, 0.8, 0.4062, 0.8, 0.4062, 0.75, 0.4375, 0.8, 0.4375, 0.85, 0.4062, 0.85, 0.4062, 0.8, 0.4375, 0.85, 0.4375, 0.9, 0.4062, 0.9, 0.4062, 0.85, 0.4375, 0.9, 0.4375, 0.95, 0.4062, 0.95, 0.4062, 0.9, 0.4688, 0.5, 0.4688, 0.55, 0.4375, 0.55, 0.4375, 0.5, 0.4688, 0.55, 0.4688, 0.6, 0.4375, 0.6, 0.4375, 0.55, 0.4688, 0.6, 0.4688, 0.65, 0.4375, 0.65, 0.4375, 0.6, 0.4688, 0.65, 0.4688, 0.7, 0.4375, 0.7, 0.4375, 0.65, 0.4688, 0.7, 0.4688, 0.75, 0.4375, 0.75, 0.4375, 0.7, 0.4688, 0.75, 0.4688, 0.8, 0.4375, 0.8, 0.4375, 0.75, 0.4688, 0.8, 0.4688, 0.85, 0.4375, 0.85, 0.4375, 0.8, 0.4688, 0.85, 0.4688, 0.9, 0.4375, 0.9, 0.4375, 0.85, 0.4688, 0.9, 0.4688, 0.95, 0.4375, 0.95, 0.4375, 0.9, 0.5, 0.5, 0.5, 0.55, 0.4688, 0.55, 0.4688, 0.5, 0.5, 0.55, 0.5, 0.6, 0.4688, 0.6, 0.4688, 0.55, 0.5, 0.6, 0.5, 0.65, 0.4688, 0.65, 0.4688, 0.6, 0.5, 0.65, 0.5, 0.7, 0.4688, 0.7, 0.4688, 0.65, 0.5, 0.7, 0.5, 0.75, 0.4688, 0.75, 0.4688, 0.7, 0.5, 0.75, 0.5, 0.8, 0.4688, 0.8, 0.4688, 0.75, 0.5, 0.8, 0.5, 0.85, 0.4688, 0.85, 0.4688, 0.8, 0.5, 0.85, 0.5, 0.9, 0.4688, 0.9, 0.4688, 0.85, 0.5, 0.9, 0.5, 0.95, 0.4688, 0.95, 0.4688, 0.9, 0.5312, 0.5, 0.5312, 0.55, 0.5, 0.55, 0.5, 0.5, 0.5312, 0.55, 0.5312, 0.6, 0.5, 0.6, 0.5, 0.55, 0.5312, 0.6, 0.5312, 0.65, 0.5, 0.65, 0.5, 0.6, 0.5312, 0.65, 0.5312, 0.7, 0.5, 0.7, 0.5, 0.65, 0.5312, 0.7, 0.5312, 0.75, 0.5, 0.75, 0.5, 0.7, 0.5312, 0.75, 0.5312, 0.8, 0.5, 0.8, 0.5, 0.75, 0.5312, 0.8, 0.5312, 0.85, 0.5, 0.85, 0.5, 0.8, 0.5312, 0.85, 0.5312, 0.9, 0.5, 0.9, 0.5, 0.85, 0.5312, 0.9, 0.5312, 0.95, 0.5, 0.95, 0.5, 0.9, 0.5625, 0.5, 0.5625, 0.55, 0.5312, 0.55, 0.5312, 0.5, 0.5625, 0.55, 0.5625, 0.6, 0.5312, 0.6, 0.5312, 0.55, 0.5625, 0.6, 0.5625, 0.65, 0.5312, 0.65, 0.5312, 0.6, 0.5625, 0.65, 0.5625, 0.7, 0.5312, 0.7, 0.5312, 0.65, 0.5625, 0.7, 0.5625, 0.75, 0.5312, 0.75, 0.5312, 0.7, 0.5625, 0.75, 0.5625, 0.8, 0.5312, 0.8, 0.5312, 0.75, 0.5625, 0.8, 0.5625, 0.85, 0.5312, 0.85, 0.5312, 0.8, 0.5625, 0.85, 0.5625, 0.9, 0.5312, 0.9, 0.5312, 0.85, 0.5625, 0.9, 0.5625, 0.95, 0.5312, 0.95, 0.5312, 0.9, 0.5938, 0.5, 0.5938, 0.55, 0.5625, 0.55, 0.5625, 0.5, 0.5938, 0.55, 0.5938, 0.6, 0.5625, 0.6, 0.5625, 0.55, 0.5938, 0.6, 0.5938, 0.65, 0.5625, 0.65, 0.5625, 0.6, 0.5938, 0.65, 0.5938, 0.7, 0.5625, 0.7, 0.5625, 0.65, 0.5938, 0.7, 0.5938, 0.75, 0.5625, 0.75, 0.5625, 0.7, 0.5938, 0.75, 0.5938, 0.8, 0.5625, 0.8, 0.5625, 0.75, 0.5938, 0.8, 0.5938, 0.85, 0.5625, 0.85, 0.5625, 0.8, 0.5938, 0.85, 0.5938, 0.9, 0.5625, 0.9, 0.5625, 0.85, 0.5938, 0.9, 0.5938, 0.95, 0.5625, 0.95, 0.5625, 0.9, 0.625, 0.5, 0.625, 0.55, 0.5938, 0.55, 0.5938, 0.5, 0.625, 0.55, 0.625, 0.6, 0.5938, 0.6, 0.5938, 0.55, 0.625, 0.6, 0.625, 0.65, 0.5938, 0.65, 0.5938, 0.6, 0.625, 0.65, 0.625, 0.7, 0.5938, 0.7, 0.5938, 0.65, 0.625, 0.7, 0.625, 0.75, 0.5938, 0.75, 0.5938, 0.7, 0.625, 0.75, 0.625, 0.8, 0.5938, 0.8, 0.5938, 0.75, 0.625, 0.8, 0.625, 0.85, 0.5938, 0.85, 0.5938, 0.8, 0.625, 0.85, 0.625, 0.9, 0.5938, 0.9, 0.5938, 0.85, 0.625, 0.9, 0.625, 0.95, 0.5938, 0.95, 0.5938, 0.9, 0.6562, 0.5, 0.6562, 0.55, 0.625, 0.55, 0.625, 0.5, 0.6562, 0.55, 0.6562, 0.6, 0.625, 0.6, 0.625, 0.55, 0.6562, 0.6, 0.6563, 0.65, 0.625, 0.65, 0.625, 0.6, 0.6563, 0.65, 0.6563, 0.7, 0.625, 0.7, 0.625, 0.65, 0.6563, 0.7, 0.6562, 0.75, 0.625, 0.75, 0.625, 0.7, 0.6562, 0.75, 0.6562, 0.8, 0.625, 0.8, 0.625, 0.75, 0.6562, 0.8, 0.6562, 0.85, 0.625, 0.85, 0.625, 0.8, 0.6562, 0.85, 0.6562, 0.9, 0.625, 0.9, 0.625, 0.85, 0.6562, 0.9, 0.6562, 0.95, 0.625, 0.95, 0.625, 0.9, 0.6875, 0.5, 0.6875, 0.55, 0.6562, 0.55, 0.6562, 0.5, 0.6875, 0.55, 0.6875, 0.6, 0.6562, 0.6, 0.6562, 0.55, 0.6875, 0.6, 0.6875, 0.65, 0.6563, 0.65, 0.6562, 0.6, 0.6875, 0.65, 0.6875, 0.7, 0.6563, 0.7, 0.6563, 0.65, 0.6875, 0.7, 0.6875, 0.75, 0.6562, 0.75, 0.6563, 0.7, 0.6875, 0.75, 0.6875, 0.8, 0.6562, 0.8, 0.6562, 0.75, 0.6875, 0.8, 0.6875, 0.85, 0.6562, 0.85, 0.6562, 0.8, 0.6875, 0.85, 0.6875, 0.9, 0.6562, 0.9, 0.6562, 0.85, 0.6875, 0.9, 0.6875, 0.95, 0.6562, 0.95, 0.6562, 0.9, 0.7188, 0.5, 0.7188, 0.55, 0.6875, 0.55, 0.6875, 0.5, 0.7188, 0.55, 0.7188, 0.6, 0.6875, 0.6, 0.6875, 0.55, 0.7188, 0.6, 0.7188, 0.65, 0.6875, 0.65, 0.6875, 0.6, 0.7188, 0.65, 0.7188, 0.7, 0.6875, 0.7, 0.6875, 0.65, 0.7188, 0.7, 0.7188, 0.75, 0.6875, 0.75, 0.6875, 0.7, 0.7188, 0.75, 0.7188, 0.8, 0.6875, 0.8, 0.6875, 0.75, 0.7188, 0.8, 0.7187, 0.85, 0.6875, 0.85, 0.6875, 0.8, 0.7187, 0.85, 0.7187, 0.9, 0.6875, 0.9, 0.6875, 0.85, 0.7187, 0.9, 0.7187, 0.95, 0.6875, 0.95, 0.6875, 0.9, 0.75, 0.5, 0.75, 0.55, 0.7188, 0.55, 0.7188, 0.5, 0.75, 0.55, 0.75, 0.6, 0.7188, 0.6, 0.7188, 0.55, 0.75, 0.6, 0.75, 0.65, 0.7188, 0.65, 0.7188, 0.6, 0.75, 0.65, 0.75, 0.7, 0.7188, 0.7, 0.7188, 0.65, 0.75, 0.7, 0.75, 0.75, 0.7188, 0.75, 0.7188, 0.7, 0.75, 0.75, 0.75, 0.8, 0.7188, 0.8, 0.7188, 0.75, 0.75, 0.8, 0.75, 0.85, 0.7187, 0.85, 0.7188, 0.8, 0.75, 0.85, 0.75, 0.9, 0.7187, 0.9, 0.7187, 0.85, 0.75, 0.9, 0.75, 0.95, 0.7187, 0.95, 0.7187, 0.9, 0.7812, 0.5, 0.7812, 0.55, 0.75, 0.55, 0.75, 0.5, 0.7812, 0.55, 0.7812, 0.6, 0.75, 0.6, 0.75, 0.55, 0.7812, 0.6, 0.7812, 0.65, 0.75, 0.65, 0.75, 0.6, 0.7812, 0.65, 0.7812, 0.7, 0.75, 0.7, 0.75, 0.65, 0.7812, 0.7, 0.7812, 0.75, 0.75, 0.75, 0.75, 0.7, 0.7812, 0.75, 0.7813, 0.8, 0.75, 0.8, 0.75, 0.75, 0.7813, 0.8, 0.7813, 0.85, 0.75, 0.85, 0.75, 0.8, 0.7813, 0.85, 0.7813, 0.9, 0.75, 0.9, 0.75, 0.85, 0.7813, 0.9, 0.7812, 0.95, 0.75, 0.95, 0.75, 0.9, 0.8125, 0.5, 0.8125, 0.55, 0.7812, 0.55, 0.7812, 0.5, 0.8125, 0.55, 0.8125, 0.6, 0.7812, 0.6, 0.7812, 0.55, 0.8125, 0.6, 0.8125, 0.65, 0.7812, 0.65, 0.7812, 0.6, 0.8125, 0.65, 0.8125, 0.7, 0.7812, 0.7, 0.7812, 0.65, 0.8125, 0.7, 0.8125, 0.75, 0.7812, 0.75, 0.7812, 0.7, 0.8125, 0.75, 0.8125, 0.8, 0.7813, 0.8, 0.7812, 0.75, 0.8125, 0.8, 0.8125, 0.85, 0.7813, 0.85, 0.7813, 0.8, 0.8125, 0.85, 0.8125, 0.9, 0.7813, 0.9, 0.7813, 0.85, 0.8125, 0.9, 0.8125, 0.95, 0.7812, 0.95, 0.7813, 0.9, 0.8438, 0.5, 0.8438, 0.55, 0.8125, 0.55, 0.8125, 0.5, 0.8438, 0.55, 0.8437, 0.6, 0.8125, 0.6, 0.8125, 0.55, 0.8437, 0.6, 0.8438, 0.65, 0.8125, 0.65, 0.8125, 0.6, 0.8438, 0.65, 0.8438, 0.7, 0.8125, 0.7, 0.8125, 0.65, 0.8438, 0.7, 0.8438, 0.75, 0.8125, 0.75, 0.8125, 0.7, 0.8438, 0.75, 0.8438, 0.8, 0.8125, 0.8, 0.8125, 0.75, 0.8438, 0.8, 0.8438, 0.85, 0.8125, 0.85, 0.8125, 0.8, 0.8438, 0.85, 0.8438, 0.9, 0.8125, 0.9, 0.8125, 0.85, 0.8438, 0.9, 0.8438, 0.95, 0.8125, 0.95, 0.8125, 0.9, 0.875, 0.5, 0.875, 0.55, 0.8438, 0.55, 0.8438, 0.5, 0.875, 0.55, 0.875, 0.6, 0.8437, 0.6, 0.8438, 0.55, 0.875, 0.6, 0.875, 0.65, 0.8438, 0.65, 0.8437, 0.6, 0.875, 0.65, 0.875, 0.7, 0.8438, 0.7, 0.8438, 0.65, 0.875, 0.7, 0.875, 0.75, 0.8438, 0.75, 0.8438, 0.7, 0.875, 0.75, 0.875, 0.8, 0.8438, 0.8, 0.8438, 0.75, 0.875, 0.8, 0.875, 0.85, 0.8438, 0.85, 0.8438, 0.8, 0.875, 0.85, 0.875, 0.9, 0.8438, 0.9, 0.8438, 0.85, 0.875, 0.9, 0.875, 0.95, 0.8438, 0.95, 0.8438, 0.9, 0.9062, 0.5, 0.9062, 0.55, 0.875, 0.55, 0.875, 0.5, 0.9062, 0.55, 0.9062, 0.6, 0.875, 0.6, 0.875, 0.55, 0.9062, 0.6, 0.9062, 0.65, 0.875, 0.65, 0.875, 0.6, 0.9062, 0.65, 0.9062, 0.7, 0.875, 0.7, 0.875, 0.65, 0.9062, 0.7, 0.9062, 0.75, 0.875, 0.75, 0.875, 0.7, 0.9062, 0.75, 0.9062, 0.8, 0.875, 0.8, 0.875, 0.75, 0.9062, 0.8, 0.9062, 0.85, 0.875, 0.85, 0.875, 0.8, 0.9062, 0.85, 0.9062, 0.9, 0.875, 0.9, 0.875, 0.85, 0.9062, 0.9, 0.9062, 0.95, 0.875, 0.95, 0.875, 0.9, 0.9375, 0.5, 0.9375, 0.55, 0.9062, 0.55, 0.9062, 0.5, 0.9375, 0.55, 0.9375, 0.6, 0.9062, 0.6, 0.9062, 0.55, 0.9375, 0.6, 0.9375, 0.65, 0.9062, 0.65, 0.9062, 0.6, 0.9375, 0.65, 0.9375, 0.7, 0.9062, 0.7, 0.9062, 0.65, 0.9375, 0.7, 0.9375, 0.75, 0.9062, 0.75, 0.9062, 0.7, 0.9375, 0.75, 0.9375, 0.8, 0.9062, 0.8, 0.9062, 0.75, 0.9375, 0.8, 0.9375, 0.85, 0.9062, 0.85, 0.9062, 0.8, 0.9375, 0.85, 0.9375, 0.9, 0.9062, 0.9, 0.9062, 0.85, 0.9375, 0.9, 0.9375, 0.95, 0.9062, 0.95, 0.9062, 0.9, 0.9688, 0.5, 0.9688, 0.55, 0.9375, 0.55, 0.9375, 0.5, 0.9688, 0.55, 0.9688, 0.6, 0.9375, 0.6, 0.9375, 0.55, 0.9688, 0.6, 0.9688, 0.65, 0.9375, 0.65, 0.9375, 0.6, 0.9688, 0.65, 0.9688, 0.7, 0.9375, 0.7, 0.9375, 0.65, 0.9688, 0.7, 0.9688, 0.75, 0.9375, 0.75, 0.9375, 0.7, 0.9688, 0.75, 0.9688, 0.8, 0.9375, 0.8, 0.9375, 0.75, 0.9688, 0.8, 0.9688, 0.85, 0.9375, 0.85, 0.9375, 0.8, 0.9688, 0.85, 0.9688, 0.9, 0.9375, 0.9, 0.9375, 0.85, 0.9688, 0.9, 0.9688, 0.95, 0.9375, 0.95, 0.9375, 0.9, 1.0, 0.5, 1.0, 0.55, 0.9688, 0.55, 0.9688, 0.5, 1.0, 0.55, 1.0, 0.6, 0.9688, 0.6, 0.9688, 0.55, 1.0, 0.6, 1.0, 0.65, 0.9688, 0.65, 0.9688, 0.6, 1.0, 0.65, 1.0, 0.7, 0.9688, 0.7, 0.9688, 0.65, 1.0, 0.7, 1.0, 0.75, 0.9688, 0.75, 0.9688, 0.7, 1.0, 0.75, 1.0, 0.8, 0.9688, 0.8, 0.9688, 0.75, 1.0, 0.8, 1.0, 0.85, 0.9688, 0.85, 0.9688, 0.8, 1.0, 0.85, 1.0, 0.9, 0.9688, 0.9, 0.9688, 0.85, 1.0, 0.9, 1.0, 0.95, 0.9688, 0.95, 0.9688, 0.9])
me_cylinder.materials.append(mat_material)
me_cylinder.use_remesh_fix_poles = True
me_cylinder.use_remesh_preserve_attributes = False
me_cylinder.use_mirror_vertex_groups = False
me_cylinder.update()

# ---- objects
ob_cube = bpy.data.objects.new('Cube', me_cube)
ob_cylinder = bpy.data.objects.new('Cylinder', me_cylinder)

# ---- transforms, parenting, visibility, modifiers, constraints
ob_cube.location = (0.0, 0.0, 1.5)
ob_cube.rotation_euler = (2.1, -0.0, 0.0)
ob_cube.scale = (1.0, 1.0, 0.025)
ob_cube.lock_rotations_4d = False
ob_cube.empty_display_type = 'ARROWS'
ob_cube.lineart.crease_threshold = 0.0
_m = ob_cube.modifiers.new('Mirror', 'MIRROR')
_m.use_axis = (True, True, False)
ob_cylinder.location = (0.0, 0.0, 0.0)
ob_cylinder.scale = (0.75, 0.75, 1.0)
ob_cylinder.lineart.crease_threshold = 0.0

# ---- collection membership
col_collection.objects.link(ob_cube)
col_collection.objects.link(ob_cylinder)

# ---- scene / render settings (as saved in the file)
scene.frame_start = 1; scene.frame_end = 250; scene.frame_set(1)
scene.render.engine = 'BLENDER_EEVEE_NEXT'
scene.cycles.use_denoising = False
scene.cycles.samples = 128
scene.cycles.sampling_pattern = 'TABULATED_SOBOL'
scene.cycles.use_adaptive_sampling = False
scene.cycles.use_light_tree = False
scene.view_settings.view_transform = 'Filmic'
bpy.context.view_layer.update()

# ---- added for rendering (the .blend has no active camera and no usable light): camera, sun
cam_auto = bpy.data.cameras.new('AutoCamera')
cam_auto.lens = 50.0
cam_auto.sensor_width = 36.0
cam_auto.clip_end = 1000.0
ob_auto_camera = bpy.data.objects.new('AutoCamera', cam_auto)
scene.collection.objects.link(ob_auto_camera)
ob_auto_camera.location = (4.09915, -4.86232, 3.83272)
ob_auto_camera.rotation_euler = (1.09748, -7.21219e-08, 0.694738)
scene.camera = ob_auto_camera
light_auto_sun = bpy.data.lights.new('AutoSun', 'SUN')
light_auto_sun.energy = 3.0
light_auto_sun.angle = 0.0523599
ob_auto_sun = bpy.data.objects.new('AutoSun', light_auto_sun)
scene.collection.objects.link(ob_auto_sun)
ob_auto_sun.rotation_euler = (0.872665, 0.174533, 0.523599)
bpy.context.view_layer.update()
